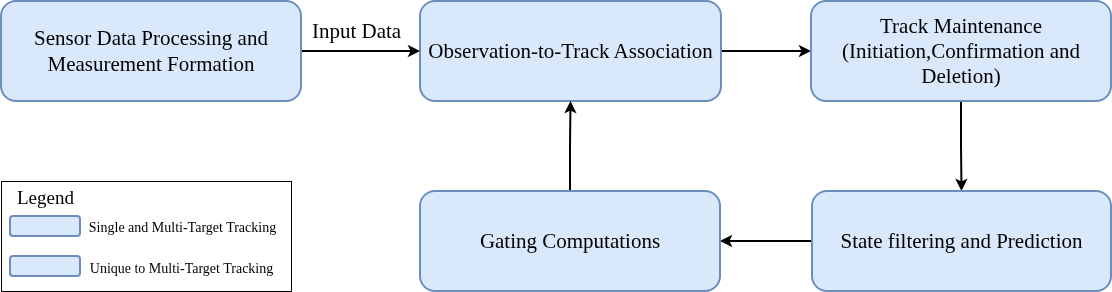

The diagram above was exported from draw.io. Its source (the exported page's mxGraphModel, read from the mxfile embedded in the PNG):
<mxGraphModel dx="2253" dy="767" grid="1" gridSize="10" guides="1" tooltips="1" connect="1" arrows="1" fold="1" page="1" pageScale="1" pageWidth="827" pageHeight="1169" math="0" shadow="0">
  <root>
    <mxCell id="0" />
    <mxCell id="1" parent="0" />
    <mxCell id="yvih2c4vgTrGIs7ffvVH-8" parent="1" style="rounded=0;whiteSpace=wrap;html=1;" value="" vertex="1">
      <mxGeometry height="110" width="290" x="-140" y="460" as="geometry" />
    </mxCell>
    <mxCell id="PtCBDp-sYVddZetUZ4Vg-1" edge="1" parent="1" source="CRqHg5VwkFmh7Exjpx_W-1" style="edgeStyle=orthogonalEdgeStyle;rounded=0;orthogonalLoop=1;jettySize=auto;html=1;exitX=1;exitY=0.5;exitDx=0;exitDy=0;entryX=0;entryY=0.5;entryDx=0;entryDy=0;strokeWidth=2;" target="CRqHg5VwkFmh7Exjpx_W-2">
      <mxGeometry relative="1" as="geometry" />
    </mxCell>
    <mxCell id="CRqHg5VwkFmh7Exjpx_W-1" parent="1" style="rounded=1;whiteSpace=wrap;html=1;fillColor=light-dark(#DAE8FC,#333333);strokeColor=#6c8ebf;strokeWidth=2;fontStyle=0;align=center;horizontal=1;fontFamily=Times New Roman;fontSize=21;" value="&lt;font style=&quot;font-size: 21px;&quot;&gt;Observation-to-Track Association&lt;/font&gt;" vertex="1">
      <mxGeometry height="100" width="301" x="279" y="280" as="geometry" />
    </mxCell>
    <mxCell id="PtCBDp-sYVddZetUZ4Vg-2" edge="1" parent="1" source="CRqHg5VwkFmh7Exjpx_W-2" style="edgeStyle=orthogonalEdgeStyle;rounded=0;orthogonalLoop=1;jettySize=auto;html=1;exitX=0.5;exitY=1;exitDx=0;exitDy=0;entryX=0.5;entryY=0;entryDx=0;entryDy=0;strokeWidth=2;" target="CRqHg5VwkFmh7Exjpx_W-4">
      <mxGeometry relative="1" as="geometry" />
    </mxCell>
    <mxCell id="CRqHg5VwkFmh7Exjpx_W-2" parent="1" style="rounded=1;whiteSpace=wrap;html=1;fillColor=#dae8fc;strokeColor=#6c8ebf;strokeWidth=2;fontStyle=0;align=center;horizontal=1;fontFamily=Times New Roman;fontSize=21;" value="&lt;font style=&quot;font-size: 21px;&quot;&gt;Track Maintenance (Initiation,Confirmation and Deletion)&lt;/font&gt;" vertex="1">
      <mxGeometry height="100" width="300" x="670" y="280" as="geometry" />
    </mxCell>
    <mxCell id="PtCBDp-sYVddZetUZ4Vg-3" edge="1" parent="1" source="CRqHg5VwkFmh7Exjpx_W-4" style="edgeStyle=orthogonalEdgeStyle;rounded=0;orthogonalLoop=1;jettySize=auto;html=1;exitX=0;exitY=0.5;exitDx=0;exitDy=0;entryX=1;entryY=0.5;entryDx=0;entryDy=0;strokeWidth=2;" target="CRqHg5VwkFmh7Exjpx_W-5">
      <mxGeometry relative="1" as="geometry" />
    </mxCell>
    <mxCell id="CRqHg5VwkFmh7Exjpx_W-4" parent="1" style="rounded=1;whiteSpace=wrap;html=1;fillColor=#dae8fc;strokeColor=#6c8ebf;strokeWidth=2;fontStyle=0;align=center;horizontal=1;fontFamily=Times New Roman;fontSize=21;" value="&lt;font style=&quot;font-size: 21px;&quot;&gt;State filtering and Prediction&lt;/font&gt;" vertex="1">
      <mxGeometry height="100" width="299" x="671" y="470" as="geometry" />
    </mxCell>
    <mxCell id="PtCBDp-sYVddZetUZ4Vg-4" edge="1" parent="1" source="CRqHg5VwkFmh7Exjpx_W-5" style="edgeStyle=orthogonalEdgeStyle;rounded=0;orthogonalLoop=1;jettySize=auto;html=1;exitX=0.5;exitY=0;exitDx=0;exitDy=0;entryX=0.5;entryY=1;entryDx=0;entryDy=0;strokeWidth=2;" target="CRqHg5VwkFmh7Exjpx_W-1">
      <mxGeometry relative="1" as="geometry" />
    </mxCell>
    <mxCell id="CRqHg5VwkFmh7Exjpx_W-5" parent="1" style="rounded=1;whiteSpace=wrap;html=1;fillColor=#dae8fc;strokeColor=#6c8ebf;strokeWidth=2;fontStyle=0;align=center;horizontal=1;fontFamily=Times New Roman;fontSize=21;" value="&lt;font style=&quot;font-size: 21px;&quot;&gt;Gating Computations&lt;/font&gt;" vertex="1">
      <mxGeometry height="100" width="300" x="279" y="470" as="geometry" />
    </mxCell>
    <mxCell id="mG3143CRFp8QfhoFM_kS-4" edge="1" parent="1" source="riVo97IDlQo6FcC4PBZ0-1" style="edgeStyle=orthogonalEdgeStyle;rounded=0;orthogonalLoop=1;jettySize=auto;html=1;exitX=1;exitY=0.5;exitDx=0;exitDy=0;entryX=0;entryY=0.5;entryDx=0;entryDy=0;strokeWidth=2;fontStyle=0;align=center;horizontal=1;fontFamily=Times New Roman;fontSize=21;" target="CRqHg5VwkFmh7Exjpx_W-1">
      <mxGeometry relative="1" as="geometry" />
    </mxCell>
    <mxCell id="riVo97IDlQo6FcC4PBZ0-1" parent="1" style="rounded=1;whiteSpace=wrap;html=1;fillColor=#dae8fc;strokeColor=#6c8ebf;strokeWidth=2;fontStyle=0;align=center;horizontal=1;fontFamily=Times New Roman;fontSize=21;" value="&lt;font style=&quot;font-size: 21px;&quot;&gt;Sensor Data Processing and Measurement Formation&lt;/font&gt;" vertex="1">
      <mxGeometry height="100" width="300" x="-140" y="280" as="geometry" />
    </mxCell>
    <mxCell id="mG3143CRFp8QfhoFM_kS-5" parent="1" style="text;html=1;align=center;verticalAlign=middle;resizable=0;points=[];autosize=1;strokeColor=none;fillColor=none;strokeWidth=2;fontStyle=0;horizontal=1;fontFamily=Times New Roman;fontSize=21;" value="&lt;font style=&quot;font-size: 21px;&quot;&gt;Input Data&lt;/font&gt;" vertex="1">
      <mxGeometry height="40" width="110" x="160" y="290" as="geometry" />
    </mxCell>
    <mxCell id="yvih2c4vgTrGIs7ffvVH-2" parent="1" style="rounded=1;whiteSpace=wrap;html=1;fillColor=#dae8fc;strokeColor=#6c8ebf;strokeWidth=2;fontStyle=0;align=center;horizontal=1;fontFamily=Times New Roman;fontSize=21;" value="" vertex="1">
      <mxGeometry height="20" width="70" x="-131" y="495" as="geometry" />
    </mxCell>
    <mxCell id="yvih2c4vgTrGIs7ffvVH-4" parent="1" style="rounded=1;whiteSpace=wrap;html=1;fillColor=light-dark(#DAE8FC,#333333);strokeColor=#6c8ebf;strokeWidth=2;fontStyle=0;align=center;horizontal=1;fontFamily=Times New Roman;fontSize=21;gradientColor=none;" value="" vertex="1">
      <mxGeometry height="20" width="70" x="-131" y="535" as="geometry" />
    </mxCell>
    <mxCell id="yvih2c4vgTrGIs7ffvVH-6" parent="1" style="text;html=1;align=center;verticalAlign=middle;resizable=0;points=[];autosize=1;strokeColor=none;fillColor=none;strokeWidth=2;fontStyle=0;horizontal=1;fontFamily=Times New Roman;fontSize=21;" value="&lt;font style=&quot;font-size: 14px;&quot;&gt;Single and Multi-Target Tracking&lt;/font&gt;" vertex="1">
      <mxGeometry height="40" width="210" x="-64" y="484" as="geometry" />
    </mxCell>
    <mxCell id="yvih2c4vgTrGIs7ffvVH-7" parent="1" style="text;html=1;align=center;verticalAlign=middle;resizable=0;points=[];autosize=1;strokeColor=none;fillColor=none;strokeWidth=2;fontStyle=0;horizontal=1;fontFamily=Times New Roman;fontSize=21;" value="&lt;font style=&quot;font-size: 14px;&quot;&gt;Unique to Multi-Target Tracking&lt;/font&gt;" vertex="1">
      <mxGeometry height="40" width="210" x="-65" y="525" as="geometry" />
    </mxCell>
    <mxCell id="yvih2c4vgTrGIs7ffvVH-9" parent="1" style="text;html=1;align=center;verticalAlign=middle;resizable=0;points=[];autosize=1;strokeColor=none;fillColor=none;strokeWidth=2;fontStyle=0;horizontal=1;fontFamily=Times New Roman;fontSize=21;" value="&lt;font style=&quot;font-size: 19px;&quot;&gt;Legend&lt;/font&gt;" vertex="1">
      <mxGeometry height="40" width="80" x="-136" y="456" as="geometry" />
    </mxCell>
  </root>
</mxGraphModel>